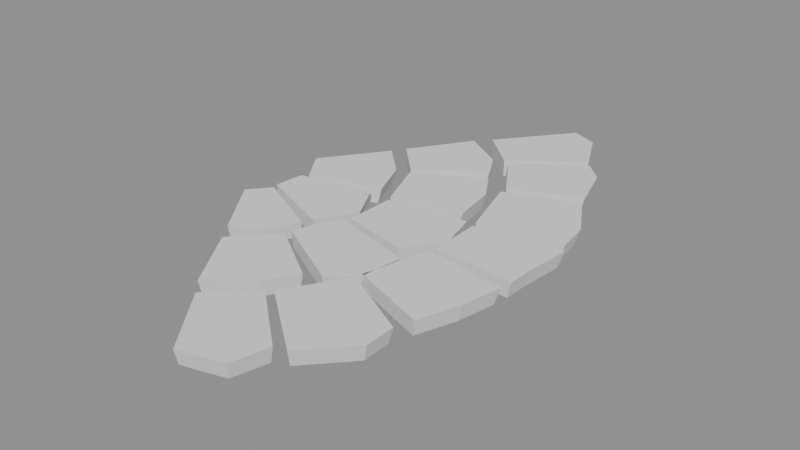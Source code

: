 # Source: fx_push.blend  (saved by Blender 5.2.45; exported with 4.5.12 LTS)
import bpy
from mathutils import Matrix  # noqa: F401  (used for matrix-valued properties, if any)

bpy.ops.wm.read_factory_settings(use_empty=True)
scene = bpy.context.scene
scene.name = 'Scene'

# ---- meshes
me_push_plate_00 = bpy.data.meshes.new('push_plate_00')
me_push_plate_00.from_pydata([(-0.03963, 0.04191, 0.05), (0.02433, -0.0523, 0.05), (0.2439, 0.007937, 0.05), (0.194, 0.1302, 0.05), (0.09517, 0.2267, 0.05), (-0.03725, 0.03939, 0.0), (0.02287, -0.04916, 0.0), (0.2293, 0.007461, 0.0), (0.1824, 0.1224, 0.0), (0.08946, 0.2131, 0.0)], [], [(0, 1, 2, 3, 4), (9, 8, 7, 6, 5), (0, 5, 6, 1), (1, 6, 7, 2), (2, 7, 8, 3), (3, 8, 9, 4), (4, 9, 5, 0)])
_uv = me_push_plate_00.uv_layers.new(name='UVMap')
_uv.uv.foreach_set('vector', [0.0, 0.0, 0.0, 0.0, 0.0, 0.0, 0.0, 0.0, 0.0, 0.0, 0.0, 0.0, 0.0, 0.0, 0.0, 0.0, 0.0, 0.0, 0.0, 0.0, 0.0, 0.0, 0.0, 0.0, 0.0, 0.0, 0.0, 0.0, 0.0, 0.0, 0.0, 0.0, 0.0, 0.0, 0.0, 0.0, 0.0, 0.0, 0.0, 0.0, 0.0, 0.0, 0.0, 0.0, 0.0, 0.0, 0.0, 0.0, 0.0, 0.0, 0.0, 0.0, 0.0, 0.0, 0.0, 0.0, 0.0, 0.0, 0.0, 0.0])
_ca = me_push_plate_00.color_attributes.new('Col', 'BYTE_COLOR', 'CORNER')
_ca.data.foreach_set('color', [0.2831, 0.1714, 0.08022, 1.0, 0.2831, 0.1714, 0.08022, 1.0, 0.2831, 0.1714, 0.08022, 1.0, 0.2831, 0.1714, 0.08022, 1.0, 0.2831, 0.1714, 0.08022, 1.0, 0.05951, 0.02956, 0.01444, 1.0, 0.05951, 0.02956, 0.01444, 1.0, 0.05951, 0.02956, 0.01444, 1.0, 0.05951, 0.02956, 0.01444, 1.0, 0.05951, 0.02956, 0.01444, 1.0, 0.107, 0.05448, 0.02416, 1.0, 0.107, 0.05448, 0.02416, 1.0, 0.107, 0.05448, 0.02416, 1.0, 0.107, 0.05448, 0.02416, 1.0, 0.05951, 0.02956, 0.01444, 1.0, 0.05951, 0.02956, 0.01444, 1.0, 0.05951, 0.02956, 0.01444, 1.0, 0.05951, 0.02956, 0.01444, 1.0, 0.107, 0.05448, 0.02416, 1.0, 0.107, 0.05448, 0.02416, 1.0, 0.107, 0.05448, 0.02416, 1.0, 0.107, 0.05448, 0.02416, 1.0, 0.05951, 0.02956, 0.01444, 1.0, 0.05951, 0.02956, 0.01444, 1.0, 0.05951, 0.02956, 0.01444, 1.0, 0.05951, 0.02956, 0.01444, 1.0, 0.107, 0.05448, 0.02416, 1.0, 0.107, 0.05448, 0.02416, 1.0, 0.107, 0.05448, 0.02416, 1.0, 0.107, 0.05448, 0.02416, 1.0])
me_push_plate_00.update()
me_push_plate_01 = bpy.data.meshes.new('push_plate_01')
me_push_plate_01.from_pydata([(-0.002324, 0.04546, 0.05), (-0.01037, -0.04432, 0.05), (0.2166, -0.1362, 0.05), (0.283, -0.02594, 0.05), (0.2198, 0.09077, 0.05), (-0.002184, 0.04273, 0.0), (-0.009752, -0.04166, 0.0), (0.2036, -0.128, 0.0), (0.266, -0.02439, 0.0), (0.2066, 0.08533, 0.0)], [], [(0, 1, 2, 3, 4), (9, 8, 7, 6, 5), (0, 5, 6, 1), (1, 6, 7, 2), (2, 7, 8, 3), (3, 8, 9, 4), (4, 9, 5, 0)])
_uv = me_push_plate_01.uv_layers.new(name='UVMap')
_uv.uv.foreach_set('vector', [0.0, 0.0, 0.0, 0.0, 0.0, 0.0, 0.0, 0.0, 0.0, 0.0, 0.0, 0.0, 0.0, 0.0, 0.0, 0.0, 0.0, 0.0, 0.0, 0.0, 0.0, 0.0, 0.0, 0.0, 0.0, 0.0, 0.0, 0.0, 0.0, 0.0, 0.0, 0.0, 0.0, 0.0, 0.0, 0.0, 0.0, 0.0, 0.0, 0.0, 0.0, 0.0, 0.0, 0.0, 0.0, 0.0, 0.0, 0.0, 0.0, 0.0, 0.0, 0.0, 0.0, 0.0, 0.0, 0.0, 0.0, 0.0, 0.0, 0.0])
_ca = me_push_plate_01.color_attributes.new('Col', 'BYTE_COLOR', 'CORNER')
_ca.data.foreach_set('color', [0.3613, 0.2232, 0.1095, 1.0, 0.3613, 0.2232, 0.1095, 1.0, 0.3613, 0.2232, 0.1095, 1.0, 0.3613, 0.2232, 0.1095, 1.0, 0.3613, 0.2232, 0.1095, 1.0, 0.05951, 0.02956, 0.01444, 1.0, 0.05951, 0.02956, 0.01444, 1.0, 0.05951, 0.02956, 0.01444, 1.0, 0.05951, 0.02956, 0.01444, 1.0, 0.05951, 0.02956, 0.01444, 1.0, 0.107, 0.05448, 0.02416, 1.0, 0.107, 0.05448, 0.02416, 1.0, 0.107, 0.05448, 0.02416, 1.0, 0.107, 0.05448, 0.02416, 1.0, 0.05951, 0.02956, 0.01444, 1.0, 0.05951, 0.02956, 0.01444, 1.0, 0.05951, 0.02956, 0.01444, 1.0, 0.05951, 0.02956, 0.01444, 1.0, 0.107, 0.05448, 0.02416, 1.0, 0.107, 0.05448, 0.02416, 1.0, 0.107, 0.05448, 0.02416, 1.0, 0.107, 0.05448, 0.02416, 1.0, 0.05951, 0.02956, 0.01444, 1.0, 0.05951, 0.02956, 0.01444, 1.0, 0.05951, 0.02956, 0.01444, 1.0, 0.05951, 0.02956, 0.01444, 1.0, 0.107, 0.05448, 0.02416, 1.0, 0.107, 0.05448, 0.02416, 1.0, 0.107, 0.05448, 0.02416, 1.0, 0.107, 0.05448, 0.02416, 1.0])
me_push_plate_01.update()
me_push_plate_02 = bpy.data.meshes.new('push_plate_02')
me_push_plate_02.from_pydata([(0.02193, 0.03424, 0.05), (-0.02923, -0.02826, 0.05), (0.0975, -0.2064, 0.05), (0.1793, -0.1607, 0.05), (0.2313, -0.06903, 0.05), (0.02061, 0.03219, 0.0), (-0.02748, -0.02657, 0.0), (0.09165, -0.194, 0.0), (0.1686, -0.1511, 0.0), (0.2174, -0.06489, 0.0)], [], [(0, 1, 2, 3, 4), (9, 8, 7, 6, 5), (0, 5, 6, 1), (1, 6, 7, 2), (2, 7, 8, 3), (3, 8, 9, 4), (4, 9, 5, 0)])
_uv = me_push_plate_02.uv_layers.new(name='UVMap')
_uv.uv.foreach_set('vector', [0.0, 0.0, 0.0, 0.0, 0.0, 0.0, 0.0, 0.0, 0.0, 0.0, 0.0, 0.0, 0.0, 0.0, 0.0, 0.0, 0.0, 0.0, 0.0, 0.0, 0.0, 0.0, 0.0, 0.0, 0.0, 0.0, 0.0, 0.0, 0.0, 0.0, 0.0, 0.0, 0.0, 0.0, 0.0, 0.0, 0.0, 0.0, 0.0, 0.0, 0.0, 0.0, 0.0, 0.0, 0.0, 0.0, 0.0, 0.0, 0.0, 0.0, 0.0, 0.0, 0.0, 0.0, 0.0, 0.0, 0.0, 0.0, 0.0, 0.0])
_ca = me_push_plate_02.color_attributes.new('Col', 'BYTE_COLOR', 'CORNER')
_ca.data.foreach_set('color', [0.2705, 0.1812, 0.09759, 1.0, 0.2705, 0.1812, 0.09759, 1.0, 0.2705, 0.1812, 0.09759, 1.0, 0.2705, 0.1812, 0.09759, 1.0, 0.2705, 0.1812, 0.09759, 1.0, 0.05951, 0.02956, 0.01444, 1.0, 0.05951, 0.02956, 0.01444, 1.0, 0.05951, 0.02956, 0.01444, 1.0, 0.05951, 0.02956, 0.01444, 1.0, 0.05951, 0.02956, 0.01444, 1.0, 0.107, 0.05448, 0.02416, 1.0, 0.107, 0.05448, 0.02416, 1.0, 0.107, 0.05448, 0.02416, 1.0, 0.107, 0.05448, 0.02416, 1.0, 0.05951, 0.02956, 0.01444, 1.0, 0.05951, 0.02956, 0.01444, 1.0, 0.05951, 0.02956, 0.01444, 1.0, 0.05951, 0.02956, 0.01444, 1.0, 0.107, 0.05448, 0.02416, 1.0, 0.107, 0.05448, 0.02416, 1.0, 0.107, 0.05448, 0.02416, 1.0, 0.107, 0.05448, 0.02416, 1.0, 0.05951, 0.02956, 0.01444, 1.0, 0.05951, 0.02956, 0.01444, 1.0, 0.05951, 0.02956, 0.01444, 1.0, 0.05951, 0.02956, 0.01444, 1.0, 0.107, 0.05448, 0.02416, 1.0, 0.107, 0.05448, 0.02416, 1.0, 0.107, 0.05448, 0.02416, 1.0, 0.107, 0.05448, 0.02416, 1.0])
me_push_plate_02.update()
me_push_plate_03 = bpy.data.meshes.new('push_plate_03')
me_push_plate_03.from_pydata([(-0.05801, 0.05053, 0.05), (0.04866, -0.05958, 0.05), (0.2299, 0.07507, 0.05), (0.1876, 0.1512, 0.05), (0.06028, 0.2296, 0.05), (-0.05453, 0.0475, 0.0), (0.04575, -0.05601, 0.0), (0.2161, 0.07057, 0.0), (0.1763, 0.1421, 0.0), (0.05666, 0.2158, 0.0)], [], [(0, 1, 2, 3, 4), (9, 8, 7, 6, 5), (0, 5, 6, 1), (1, 6, 7, 2), (2, 7, 8, 3), (3, 8, 9, 4), (4, 9, 5, 0)])
_uv = me_push_plate_03.uv_layers.new(name='UVMap')
_uv.uv.foreach_set('vector', [0.0, 0.0, 0.0, 0.0, 0.0, 0.0, 0.0, 0.0, 0.0, 0.0, 0.0, 0.0, 0.0, 0.0, 0.0, 0.0, 0.0, 0.0, 0.0, 0.0, 0.0, 0.0, 0.0, 0.0, 0.0, 0.0, 0.0, 0.0, 0.0, 0.0, 0.0, 0.0, 0.0, 0.0, 0.0, 0.0, 0.0, 0.0, 0.0, 0.0, 0.0, 0.0, 0.0, 0.0, 0.0, 0.0, 0.0, 0.0, 0.0, 0.0, 0.0, 0.0, 0.0, 0.0, 0.0, 0.0, 0.0, 0.0, 0.0, 0.0])
_ca = me_push_plate_03.color_attributes.new('Col', 'BYTE_COLOR', 'CORNER')
_ca.data.foreach_set('color', [0.2542, 0.159, 0.07619, 1.0, 0.2542, 0.159, 0.07619, 1.0, 0.2542, 0.159, 0.07619, 1.0, 0.2542, 0.159, 0.07619, 1.0, 0.2542, 0.159, 0.07619, 1.0, 0.05951, 0.02956, 0.01444, 1.0, 0.05951, 0.02956, 0.01444, 1.0, 0.05951, 0.02956, 0.01444, 1.0, 0.05951, 0.02956, 0.01444, 1.0, 0.05951, 0.02956, 0.01444, 1.0, 0.107, 0.05448, 0.02416, 1.0, 0.107, 0.05448, 0.02416, 1.0, 0.107, 0.05448, 0.02416, 1.0, 0.107, 0.05448, 0.02416, 1.0, 0.05951, 0.02956, 0.01444, 1.0, 0.05951, 0.02956, 0.01444, 1.0, 0.05951, 0.02956, 0.01444, 1.0, 0.05951, 0.02956, 0.01444, 1.0, 0.107, 0.05448, 0.02416, 1.0, 0.107, 0.05448, 0.02416, 1.0, 0.107, 0.05448, 0.02416, 1.0, 0.107, 0.05448, 0.02416, 1.0, 0.05951, 0.02956, 0.01444, 1.0, 0.05951, 0.02956, 0.01444, 1.0, 0.05951, 0.02956, 0.01444, 1.0, 0.05951, 0.02956, 0.01444, 1.0, 0.107, 0.05448, 0.02416, 1.0, 0.107, 0.05448, 0.02416, 1.0, 0.107, 0.05448, 0.02416, 1.0, 0.107, 0.05448, 0.02416, 1.0])
me_push_plate_03.update()
me_push_plate_04 = bpy.data.meshes.new('push_plate_04')
me_push_plate_04.from_pydata([(-0.03776, 0.07524, 0.05), (0.0232, -0.08092, 0.05), (0.2352, -0.03635, 0.05), (0.2134, 0.09892, 0.05), (0.1575, 0.1883, 0.05), (-0.03549, 0.07072, 0.0), (0.02181, -0.07607, 0.0), (0.2211, -0.03417, 0.0), (0.2006, 0.09299, 0.0), (0.1481, 0.177, 0.0)], [], [(0, 1, 2, 3, 4), (9, 8, 7, 6, 5), (0, 5, 6, 1), (1, 6, 7, 2), (2, 7, 8, 3), (3, 8, 9, 4), (4, 9, 5, 0)])
_uv = me_push_plate_04.uv_layers.new(name='UVMap')
_uv.uv.foreach_set('vector', [0.0, 0.0, 0.0, 0.0, 0.0, 0.0, 0.0, 0.0, 0.0, 0.0, 0.0, 0.0, 0.0, 0.0, 0.0, 0.0, 0.0, 0.0, 0.0, 0.0, 0.0, 0.0, 0.0, 0.0, 0.0, 0.0, 0.0, 0.0, 0.0, 0.0, 0.0, 0.0, 0.0, 0.0, 0.0, 0.0, 0.0, 0.0, 0.0, 0.0, 0.0, 0.0, 0.0, 0.0, 0.0, 0.0, 0.0, 0.0, 0.0, 0.0, 0.0, 0.0, 0.0, 0.0, 0.0, 0.0, 0.0, 0.0, 0.0, 0.0])
_ca = me_push_plate_04.color_attributes.new('Col', 'BYTE_COLOR', 'CORNER')
_ca.data.foreach_set('color', [0.2664, 0.1746, 0.09531, 1.0, 0.2664, 0.1746, 0.09531, 1.0, 0.2664, 0.1746, 0.09531, 1.0, 0.2664, 0.1746, 0.09531, 1.0, 0.2664, 0.1746, 0.09531, 1.0, 0.05951, 0.02956, 0.01444, 1.0, 0.05951, 0.02956, 0.01444, 1.0, 0.05951, 0.02956, 0.01444, 1.0, 0.05951, 0.02956, 0.01444, 1.0, 0.05951, 0.02956, 0.01444, 1.0, 0.107, 0.05448, 0.02416, 1.0, 0.107, 0.05448, 0.02416, 1.0, 0.107, 0.05448, 0.02416, 1.0, 0.107, 0.05448, 0.02416, 1.0, 0.05951, 0.02956, 0.01444, 1.0, 0.05951, 0.02956, 0.01444, 1.0, 0.05951, 0.02956, 0.01444, 1.0, 0.05951, 0.02956, 0.01444, 1.0, 0.107, 0.05448, 0.02416, 1.0, 0.107, 0.05448, 0.02416, 1.0, 0.107, 0.05448, 0.02416, 1.0, 0.107, 0.05448, 0.02416, 1.0, 0.05951, 0.02956, 0.01444, 1.0, 0.05951, 0.02956, 0.01444, 1.0, 0.05951, 0.02956, 0.01444, 1.0, 0.05951, 0.02956, 0.01444, 1.0, 0.107, 0.05448, 0.02416, 1.0, 0.107, 0.05448, 0.02416, 1.0, 0.107, 0.05448, 0.02416, 1.0, 0.107, 0.05448, 0.02416, 1.0])
me_push_plate_04.update()
me_push_plate_05 = bpy.data.meshes.new('push_plate_05')
me_push_plate_05.from_pydata([(-0.004665, 0.07442, 0.05), (-0.007482, -0.07419, 0.05), (0.1955, -0.1205, 0.05), (0.2666, -0.008349, 0.05), (0.2366, 0.1068, 0.05), (-0.004385, 0.06996, 0.0), (-0.007034, -0.06974, 0.0), (0.1838, -0.1132, 0.0), (0.2506, -0.007848, 0.0), (0.2224, 0.1004, 0.0)], [], [(0, 1, 2, 3, 4), (9, 8, 7, 6, 5), (0, 5, 6, 1), (1, 6, 7, 2), (2, 7, 8, 3), (3, 8, 9, 4), (4, 9, 5, 0)])
_uv = me_push_plate_05.uv_layers.new(name='UVMap')
_uv.uv.foreach_set('vector', [0.0, 0.0, 0.0, 0.0, 0.0, 0.0, 0.0, 0.0, 0.0, 0.0, 0.0, 0.0, 0.0, 0.0, 0.0, 0.0, 0.0, 0.0, 0.0, 0.0, 0.0, 0.0, 0.0, 0.0, 0.0, 0.0, 0.0, 0.0, 0.0, 0.0, 0.0, 0.0, 0.0, 0.0, 0.0, 0.0, 0.0, 0.0, 0.0, 0.0, 0.0, 0.0, 0.0, 0.0, 0.0, 0.0, 0.0, 0.0, 0.0, 0.0, 0.0, 0.0, 0.0, 0.0, 0.0, 0.0, 0.0, 0.0, 0.0, 0.0])
_ca = me_push_plate_05.color_attributes.new('Col', 'BYTE_COLOR', 'CORNER')
_ca.data.foreach_set('color', [0.314, 0.1683, 0.06301, 1.0, 0.314, 0.1683, 0.06301, 1.0, 0.314, 0.1683, 0.06301, 1.0, 0.314, 0.1683, 0.06301, 1.0, 0.314, 0.1683, 0.06301, 1.0, 0.05951, 0.02956, 0.01444, 1.0, 0.05951, 0.02956, 0.01444, 1.0, 0.05951, 0.02956, 0.01444, 1.0, 0.05951, 0.02956, 0.01444, 1.0, 0.05951, 0.02956, 0.01444, 1.0, 0.107, 0.05448, 0.02416, 1.0, 0.107, 0.05448, 0.02416, 1.0, 0.107, 0.05448, 0.02416, 1.0, 0.107, 0.05448, 0.02416, 1.0, 0.05951, 0.02956, 0.01444, 1.0, 0.05951, 0.02956, 0.01444, 1.0, 0.05951, 0.02956, 0.01444, 1.0, 0.05951, 0.02956, 0.01444, 1.0, 0.107, 0.05448, 0.02416, 1.0, 0.107, 0.05448, 0.02416, 1.0, 0.107, 0.05448, 0.02416, 1.0, 0.107, 0.05448, 0.02416, 1.0, 0.05951, 0.02956, 0.01444, 1.0, 0.05951, 0.02956, 0.01444, 1.0, 0.05951, 0.02956, 0.01444, 1.0, 0.05951, 0.02956, 0.01444, 1.0, 0.107, 0.05448, 0.02416, 1.0, 0.107, 0.05448, 0.02416, 1.0, 0.107, 0.05448, 0.02416, 1.0, 0.107, 0.05448, 0.02416, 1.0])
me_push_plate_05.update()
me_push_plate_06 = bpy.data.meshes.new('push_plate_06')
me_push_plate_06.from_pydata([(0.02157, 0.06845, 0.05), (-0.03233, -0.06407, 0.05), (0.1939, -0.1866, 0.05), (0.2634, -0.122, 0.05), (0.277, 0.001366, 0.05), (0.02027, 0.06434, 0.0), (-0.03039, -0.06023, 0.0), (0.1822, -0.1754, 0.0), (0.2476, -0.1147, 0.0), (0.2604, 0.001284, 0.0)], [], [(0, 1, 2, 3, 4), (9, 8, 7, 6, 5), (0, 5, 6, 1), (1, 6, 7, 2), (2, 7, 8, 3), (3, 8, 9, 4), (4, 9, 5, 0)])
_uv = me_push_plate_06.uv_layers.new(name='UVMap')
_uv.uv.foreach_set('vector', [0.0, 0.0, 0.0, 0.0, 0.0, 0.0, 0.0, 0.0, 0.0, 0.0, 0.0, 0.0, 0.0, 0.0, 0.0, 0.0, 0.0, 0.0, 0.0, 0.0, 0.0, 0.0, 0.0, 0.0, 0.0, 0.0, 0.0, 0.0, 0.0, 0.0, 0.0, 0.0, 0.0, 0.0, 0.0, 0.0, 0.0, 0.0, 0.0, 0.0, 0.0, 0.0, 0.0, 0.0, 0.0, 0.0, 0.0, 0.0, 0.0, 0.0, 0.0, 0.0, 0.0, 0.0, 0.0, 0.0, 0.0, 0.0, 0.0, 0.0])
_ca = me_push_plate_06.color_attributes.new('Col', 'BYTE_COLOR', 'CORNER')
_ca.data.foreach_set('color', [0.3564, 0.1981, 0.08022, 1.0, 0.3564, 0.1981, 0.08022, 1.0, 0.3564, 0.1981, 0.08022, 1.0, 0.3564, 0.1981, 0.08022, 1.0, 0.3564, 0.1981, 0.08022, 1.0, 0.05951, 0.02956, 0.01444, 1.0, 0.05951, 0.02956, 0.01444, 1.0, 0.05951, 0.02956, 0.01444, 1.0, 0.05951, 0.02956, 0.01444, 1.0, 0.05951, 0.02956, 0.01444, 1.0, 0.107, 0.05448, 0.02416, 1.0, 0.107, 0.05448, 0.02416, 1.0, 0.107, 0.05448, 0.02416, 1.0, 0.107, 0.05448, 0.02416, 1.0, 0.05951, 0.02956, 0.01444, 1.0, 0.05951, 0.02956, 0.01444, 1.0, 0.05951, 0.02956, 0.01444, 1.0, 0.05951, 0.02956, 0.01444, 1.0, 0.107, 0.05448, 0.02416, 1.0, 0.107, 0.05448, 0.02416, 1.0, 0.107, 0.05448, 0.02416, 1.0, 0.107, 0.05448, 0.02416, 1.0, 0.05951, 0.02956, 0.01444, 1.0, 0.05951, 0.02956, 0.01444, 1.0, 0.05951, 0.02956, 0.01444, 1.0, 0.05951, 0.02956, 0.01444, 1.0, 0.107, 0.05448, 0.02416, 1.0, 0.107, 0.05448, 0.02416, 1.0, 0.107, 0.05448, 0.02416, 1.0, 0.107, 0.05448, 0.02416, 1.0])
me_push_plate_06.update()
me_push_plate_07 = bpy.data.meshes.new('push_plate_07')
me_push_plate_07.from_pydata([(0.04984, 0.06193, 0.05), (-0.05981, -0.05235, 0.05), (0.0614, -0.2398, 0.05), (0.179, -0.1427, 0.05), (0.228, -0.05644, 0.05), (0.04685, 0.05821, 0.0), (-0.05622, -0.04921, 0.0), (0.05771, -0.2254, 0.0), (0.1683, -0.1341, 0.0), (0.2144, -0.05305, 0.0)], [], [(0, 1, 2, 3, 4), (9, 8, 7, 6, 5), (0, 5, 6, 1), (1, 6, 7, 2), (2, 7, 8, 3), (3, 8, 9, 4), (4, 9, 5, 0)])
_uv = me_push_plate_07.uv_layers.new(name='UVMap')
_uv.uv.foreach_set('vector', [0.0, 0.0, 0.0, 0.0, 0.0, 0.0, 0.0, 0.0, 0.0, 0.0, 0.0, 0.0, 0.0, 0.0, 0.0, 0.0, 0.0, 0.0, 0.0, 0.0, 0.0, 0.0, 0.0, 0.0, 0.0, 0.0, 0.0, 0.0, 0.0, 0.0, 0.0, 0.0, 0.0, 0.0, 0.0, 0.0, 0.0, 0.0, 0.0, 0.0, 0.0, 0.0, 0.0, 0.0, 0.0, 0.0, 0.0, 0.0, 0.0, 0.0, 0.0, 0.0, 0.0, 0.0, 0.0, 0.0, 0.0, 0.0, 0.0, 0.0])
_ca = me_push_plate_07.color_attributes.new('Col', 'BYTE_COLOR', 'CORNER')
_ca.data.foreach_set('color', [0.4072, 0.2346, 0.1046, 1.0, 0.4072, 0.2346, 0.1046, 1.0, 0.4072, 0.2346, 0.1046, 1.0, 0.4072, 0.2346, 0.1046, 1.0, 0.4072, 0.2346, 0.1046, 1.0, 0.05951, 0.02956, 0.01444, 1.0, 0.05951, 0.02956, 0.01444, 1.0, 0.05951, 0.02956, 0.01444, 1.0, 0.05951, 0.02956, 0.01444, 1.0, 0.05951, 0.02956, 0.01444, 1.0, 0.107, 0.05448, 0.02416, 1.0, 0.107, 0.05448, 0.02416, 1.0, 0.107, 0.05448, 0.02416, 1.0, 0.107, 0.05448, 0.02416, 1.0, 0.05951, 0.02956, 0.01444, 1.0, 0.05951, 0.02956, 0.01444, 1.0, 0.05951, 0.02956, 0.01444, 1.0, 0.05951, 0.02956, 0.01444, 1.0, 0.107, 0.05448, 0.02416, 1.0, 0.107, 0.05448, 0.02416, 1.0, 0.107, 0.05448, 0.02416, 1.0, 0.107, 0.05448, 0.02416, 1.0, 0.05951, 0.02956, 0.01444, 1.0, 0.05951, 0.02956, 0.01444, 1.0, 0.05951, 0.02956, 0.01444, 1.0, 0.05951, 0.02956, 0.01444, 1.0, 0.107, 0.05448, 0.02416, 1.0, 0.107, 0.05448, 0.02416, 1.0, 0.107, 0.05448, 0.02416, 1.0, 0.107, 0.05448, 0.02416, 1.0])
me_push_plate_07.update()
me_push_plate_08 = bpy.data.meshes.new('push_plate_08')
me_push_plate_08.from_pydata([(-0.0625, 0.05057, 0.05), (0.05654, -0.05716, 0.05), (0.25, 0.09332, 0.05), (0.1837, 0.2269, 0.05), (0.1039, 0.26, 0.05), (-0.05875, 0.04753, 0.0), (0.05315, -0.05373, 0.0), (0.235, 0.08772, 0.0), (0.1727, 0.2132, 0.0), (0.09769, 0.2444, 0.0)], [], [(0, 1, 2, 3, 4), (9, 8, 7, 6, 5), (0, 5, 6, 1), (1, 6, 7, 2), (2, 7, 8, 3), (3, 8, 9, 4), (4, 9, 5, 0)])
_uv = me_push_plate_08.uv_layers.new(name='UVMap')
_uv.uv.foreach_set('vector', [0.0, 0.0, 0.0, 0.0, 0.0, 0.0, 0.0, 0.0, 0.0, 0.0, 0.0, 0.0, 0.0, 0.0, 0.0, 0.0, 0.0, 0.0, 0.0, 0.0, 0.0, 0.0, 0.0, 0.0, 0.0, 0.0, 0.0, 0.0, 0.0, 0.0, 0.0, 0.0, 0.0, 0.0, 0.0, 0.0, 0.0, 0.0, 0.0, 0.0, 0.0, 0.0, 0.0, 0.0, 0.0, 0.0, 0.0, 0.0, 0.0, 0.0, 0.0, 0.0, 0.0, 0.0, 0.0, 0.0, 0.0, 0.0, 0.0, 0.0])
_ca = me_push_plate_08.color_attributes.new('Col', 'BYTE_COLOR', 'CORNER')
_ca.data.foreach_set('color', [0.3325, 0.2122, 0.1095, 1.0, 0.3325, 0.2122, 0.1095, 1.0, 0.3325, 0.2122, 0.1095, 1.0, 0.3325, 0.2122, 0.1095, 1.0, 0.3325, 0.2122, 0.1095, 1.0, 0.05951, 0.02956, 0.01444, 1.0, 0.05951, 0.02956, 0.01444, 1.0, 0.05951, 0.02956, 0.01444, 1.0, 0.05951, 0.02956, 0.01444, 1.0, 0.05951, 0.02956, 0.01444, 1.0, 0.107, 0.05448, 0.02416, 1.0, 0.107, 0.05448, 0.02416, 1.0, 0.107, 0.05448, 0.02416, 1.0, 0.107, 0.05448, 0.02416, 1.0, 0.05951, 0.02956, 0.01444, 1.0, 0.05951, 0.02956, 0.01444, 1.0, 0.05951, 0.02956, 0.01444, 1.0, 0.05951, 0.02956, 0.01444, 1.0, 0.107, 0.05448, 0.02416, 1.0, 0.107, 0.05448, 0.02416, 1.0, 0.107, 0.05448, 0.02416, 1.0, 0.107, 0.05448, 0.02416, 1.0, 0.05951, 0.02956, 0.01444, 1.0, 0.05951, 0.02956, 0.01444, 1.0, 0.05951, 0.02956, 0.01444, 1.0, 0.05951, 0.02956, 0.01444, 1.0, 0.107, 0.05448, 0.02416, 1.0, 0.107, 0.05448, 0.02416, 1.0, 0.107, 0.05448, 0.02416, 1.0, 0.107, 0.05448, 0.02416, 1.0])
me_push_plate_08.update()
me_push_plate_09 = bpy.data.meshes.new('push_plate_09')
me_push_plate_09.from_pydata([(-0.05172, 0.06983, 0.05), (0.04313, -0.07544, 0.05), (0.2403, 0.01637, 0.05), (0.1965, 0.1524, 0.05), (0.134, 0.2115, 0.05), (-0.04862, 0.06564, 0.0), (0.04054, -0.07092, 0.0), (0.2259, 0.01539, 0.0), (0.1847, 0.1432, 0.0), (0.126, 0.1988, 0.0)], [], [(0, 1, 2, 3, 4), (9, 8, 7, 6, 5), (0, 5, 6, 1), (1, 6, 7, 2), (2, 7, 8, 3), (3, 8, 9, 4), (4, 9, 5, 0)])
_uv = me_push_plate_09.uv_layers.new(name='UVMap')
_uv.uv.foreach_set('vector', [0.0, 0.0, 0.0, 0.0, 0.0, 0.0, 0.0, 0.0, 0.0, 0.0, 0.0, 0.0, 0.0, 0.0, 0.0, 0.0, 0.0, 0.0, 0.0, 0.0, 0.0, 0.0, 0.0, 0.0, 0.0, 0.0, 0.0, 0.0, 0.0, 0.0, 0.0, 0.0, 0.0, 0.0, 0.0, 0.0, 0.0, 0.0, 0.0, 0.0, 0.0, 0.0, 0.0, 0.0, 0.0, 0.0, 0.0, 0.0, 0.0, 0.0, 0.0, 0.0, 0.0, 0.0, 0.0, 0.0, 0.0, 0.0, 0.0, 0.0])
_ca = me_push_plate_09.color_attributes.new('Col', 'BYTE_COLOR', 'CORNER')
_ca.data.foreach_set('color', [0.3467, 0.2016, 0.0865, 1.0, 0.3467, 0.2016, 0.0865, 1.0, 0.3467, 0.2016, 0.0865, 1.0, 0.3467, 0.2016, 0.0865, 1.0, 0.3467, 0.2016, 0.0865, 1.0, 0.05951, 0.02956, 0.01444, 1.0, 0.05951, 0.02956, 0.01444, 1.0, 0.05951, 0.02956, 0.01444, 1.0, 0.05951, 0.02956, 0.01444, 1.0, 0.05951, 0.02956, 0.01444, 1.0, 0.107, 0.05448, 0.02416, 1.0, 0.107, 0.05448, 0.02416, 1.0, 0.107, 0.05448, 0.02416, 1.0, 0.107, 0.05448, 0.02416, 1.0, 0.05951, 0.02956, 0.01444, 1.0, 0.05951, 0.02956, 0.01444, 1.0, 0.05951, 0.02956, 0.01444, 1.0, 0.05951, 0.02956, 0.01444, 1.0, 0.107, 0.05448, 0.02416, 1.0, 0.107, 0.05448, 0.02416, 1.0, 0.107, 0.05448, 0.02416, 1.0, 0.107, 0.05448, 0.02416, 1.0, 0.05951, 0.02956, 0.01444, 1.0, 0.05951, 0.02956, 0.01444, 1.0, 0.05951, 0.02956, 0.01444, 1.0, 0.05951, 0.02956, 0.01444, 1.0, 0.107, 0.05448, 0.02416, 1.0, 0.107, 0.05448, 0.02416, 1.0, 0.107, 0.05448, 0.02416, 1.0, 0.107, 0.05448, 0.02416, 1.0])
me_push_plate_09.update()
me_push_plate_10 = bpy.data.meshes.new('push_plate_10')
me_push_plate_10.from_pydata([(-0.03626, 0.09596, 0.05), (0.02234, -0.1001, 0.05), (0.2678, -0.05677, 0.05), (0.2531, 0.04137, 0.05), (0.1752, 0.1746, 0.05), (-0.03408, 0.0902, 0.0), (0.021, -0.09411, 0.0), (0.2517, -0.05337, 0.0), (0.2379, 0.03888, 0.0), (0.1647, 0.1641, 0.0)], [], [(0, 1, 2, 3, 4), (9, 8, 7, 6, 5), (0, 5, 6, 1), (1, 6, 7, 2), (2, 7, 8, 3), (3, 8, 9, 4), (4, 9, 5, 0)])
_uv = me_push_plate_10.uv_layers.new(name='UVMap')
_uv.uv.foreach_set('vector', [0.0, 0.0, 0.0, 0.0, 0.0, 0.0, 0.0, 0.0, 0.0, 0.0, 0.0, 0.0, 0.0, 0.0, 0.0, 0.0, 0.0, 0.0, 0.0, 0.0, 0.0, 0.0, 0.0, 0.0, 0.0, 0.0, 0.0, 0.0, 0.0, 0.0, 0.0, 0.0, 0.0, 0.0, 0.0, 0.0, 0.0, 0.0, 0.0, 0.0, 0.0, 0.0, 0.0, 0.0, 0.0, 0.0, 0.0, 0.0, 0.0, 0.0, 0.0, 0.0, 0.0, 0.0, 0.0, 0.0, 0.0, 0.0, 0.0, 0.0])
_ca = me_push_plate_10.color_attributes.new('Col', 'BYTE_COLOR', 'CORNER')
_ca.data.foreach_set('color', [0.3278, 0.2016, 0.09759, 1.0, 0.3278, 0.2016, 0.09759, 1.0, 0.3278, 0.2016, 0.09759, 1.0, 0.3278, 0.2016, 0.09759, 1.0, 0.3278, 0.2016, 0.09759, 1.0, 0.05951, 0.02956, 0.01444, 1.0, 0.05951, 0.02956, 0.01444, 1.0, 0.05951, 0.02956, 0.01444, 1.0, 0.05951, 0.02956, 0.01444, 1.0, 0.05951, 0.02956, 0.01444, 1.0, 0.107, 0.05448, 0.02416, 1.0, 0.107, 0.05448, 0.02416, 1.0, 0.107, 0.05448, 0.02416, 1.0, 0.107, 0.05448, 0.02416, 1.0, 0.05951, 0.02956, 0.01444, 1.0, 0.05951, 0.02956, 0.01444, 1.0, 0.05951, 0.02956, 0.01444, 1.0, 0.05951, 0.02956, 0.01444, 1.0, 0.107, 0.05448, 0.02416, 1.0, 0.107, 0.05448, 0.02416, 1.0, 0.107, 0.05448, 0.02416, 1.0, 0.107, 0.05448, 0.02416, 1.0, 0.05951, 0.02956, 0.01444, 1.0, 0.05951, 0.02956, 0.01444, 1.0, 0.05951, 0.02956, 0.01444, 1.0, 0.05951, 0.02956, 0.01444, 1.0, 0.107, 0.05448, 0.02416, 1.0, 0.107, 0.05448, 0.02416, 1.0, 0.107, 0.05448, 0.02416, 1.0, 0.107, 0.05448, 0.02416, 1.0])
me_push_plate_10.update()
me_push_plate_11 = bpy.data.meshes.new('push_plate_11')
me_push_plate_11.from_pydata([(-0.005211, 0.07779, 0.05), (-0.003152, -0.0779, 0.05), (0.2384, -0.09956, 0.05), (0.2403, -0.01794, 0.05), (0.2517, 0.1138, 0.05), (-0.004898, 0.07312, 0.0), (-0.002963, -0.07322, 0.0), (0.2241, -0.09359, 0.0), (0.2259, -0.01686, 0.0), (0.2366, 0.107, 0.0)], [], [(0, 1, 2, 3, 4), (9, 8, 7, 6, 5), (0, 5, 6, 1), (1, 6, 7, 2), (2, 7, 8, 3), (3, 8, 9, 4), (4, 9, 5, 0)])
_uv = me_push_plate_11.uv_layers.new(name='UVMap')
_uv.uv.foreach_set('vector', [0.0, 0.0, 0.0, 0.0, 0.0, 0.0, 0.0, 0.0, 0.0, 0.0, 0.0, 0.0, 0.0, 0.0, 0.0, 0.0, 0.0, 0.0, 0.0, 0.0, 0.0, 0.0, 0.0, 0.0, 0.0, 0.0, 0.0, 0.0, 0.0, 0.0, 0.0, 0.0, 0.0, 0.0, 0.0, 0.0, 0.0, 0.0, 0.0, 0.0, 0.0, 0.0, 0.0, 0.0, 0.0, 0.0, 0.0, 0.0, 0.0, 0.0, 0.0, 0.0, 0.0, 0.0, 0.0, 0.0, 0.0, 0.0, 0.0, 0.0])
_ca = me_push_plate_11.color_attributes.new('Col', 'BYTE_COLOR', 'CORNER')
_ca.data.foreach_set('color', [0.3005, 0.1651, 0.0648, 1.0, 0.3005, 0.1651, 0.0648, 1.0, 0.3005, 0.1651, 0.0648, 1.0, 0.3005, 0.1651, 0.0648, 1.0, 0.3005, 0.1651, 0.0648, 1.0, 0.05951, 0.02956, 0.01444, 1.0, 0.05951, 0.02956, 0.01444, 1.0, 0.05951, 0.02956, 0.01444, 1.0, 0.05951, 0.02956, 0.01444, 1.0, 0.05951, 0.02956, 0.01444, 1.0, 0.107, 0.05448, 0.02416, 1.0, 0.107, 0.05448, 0.02416, 1.0, 0.107, 0.05448, 0.02416, 1.0, 0.107, 0.05448, 0.02416, 1.0, 0.05951, 0.02956, 0.01444, 1.0, 0.05951, 0.02956, 0.01444, 1.0, 0.05951, 0.02956, 0.01444, 1.0, 0.05951, 0.02956, 0.01444, 1.0, 0.107, 0.05448, 0.02416, 1.0, 0.107, 0.05448, 0.02416, 1.0, 0.107, 0.05448, 0.02416, 1.0, 0.107, 0.05448, 0.02416, 1.0, 0.05951, 0.02956, 0.01444, 1.0, 0.05951, 0.02956, 0.01444, 1.0, 0.05951, 0.02956, 0.01444, 1.0, 0.05951, 0.02956, 0.01444, 1.0, 0.107, 0.05448, 0.02416, 1.0, 0.107, 0.05448, 0.02416, 1.0, 0.107, 0.05448, 0.02416, 1.0, 0.107, 0.05448, 0.02416, 1.0])
me_push_plate_11.update()
me_push_plate_12 = bpy.data.meshes.new('push_plate_12')
me_push_plate_12.from_pydata([(0.01931, 0.09935, 0.05), (-0.03293, -0.0957, 0.05), (0.1936, -0.1781, 0.05), (0.2365, -0.05556, 0.05), (0.2588, 0.06215, 0.05), (0.01815, 0.09339, 0.0), (-0.03096, -0.08996, 0.0), (0.182, -0.1674, 0.0), (0.2223, -0.05223, 0.0), (0.2433, 0.05842, 0.0)], [], [(0, 1, 2, 3, 4), (9, 8, 7, 6, 5), (0, 5, 6, 1), (1, 6, 7, 2), (2, 7, 8, 3), (3, 8, 9, 4), (4, 9, 5, 0)])
_uv = me_push_plate_12.uv_layers.new(name='UVMap')
_uv.uv.foreach_set('vector', [0.0, 0.0, 0.0, 0.0, 0.0, 0.0, 0.0, 0.0, 0.0, 0.0, 0.0, 0.0, 0.0, 0.0, 0.0, 0.0, 0.0, 0.0, 0.0, 0.0, 0.0, 0.0, 0.0, 0.0, 0.0, 0.0, 0.0, 0.0, 0.0, 0.0, 0.0, 0.0, 0.0, 0.0, 0.0, 0.0, 0.0, 0.0, 0.0, 0.0, 0.0, 0.0, 0.0, 0.0, 0.0, 0.0, 0.0, 0.0, 0.0, 0.0, 0.0, 0.0, 0.0, 0.0, 0.0, 0.0, 0.0, 0.0, 0.0, 0.0])
_ca = me_push_plate_12.color_attributes.new('Col', 'BYTE_COLOR', 'CORNER')
_ca.data.foreach_set('color', [0.3419, 0.2122, 0.1046, 1.0, 0.3419, 0.2122, 0.1046, 1.0, 0.3419, 0.2122, 0.1046, 1.0, 0.3419, 0.2122, 0.1046, 1.0, 0.3419, 0.2122, 0.1046, 1.0, 0.05951, 0.02956, 0.01444, 1.0, 0.05951, 0.02956, 0.01444, 1.0, 0.05951, 0.02956, 0.01444, 1.0, 0.05951, 0.02956, 0.01444, 1.0, 0.05951, 0.02956, 0.01444, 1.0, 0.107, 0.05448, 0.02416, 1.0, 0.107, 0.05448, 0.02416, 1.0, 0.107, 0.05448, 0.02416, 1.0, 0.107, 0.05448, 0.02416, 1.0, 0.05951, 0.02956, 0.01444, 1.0, 0.05951, 0.02956, 0.01444, 1.0, 0.05951, 0.02956, 0.01444, 1.0, 0.05951, 0.02956, 0.01444, 1.0, 0.107, 0.05448, 0.02416, 1.0, 0.107, 0.05448, 0.02416, 1.0, 0.107, 0.05448, 0.02416, 1.0, 0.107, 0.05448, 0.02416, 1.0, 0.05951, 0.02956, 0.01444, 1.0, 0.05951, 0.02956, 0.01444, 1.0, 0.05951, 0.02956, 0.01444, 1.0, 0.05951, 0.02956, 0.01444, 1.0, 0.107, 0.05448, 0.02416, 1.0, 0.107, 0.05448, 0.02416, 1.0, 0.107, 0.05448, 0.02416, 1.0, 0.107, 0.05448, 0.02416, 1.0])
me_push_plate_12.update()
me_push_plate_13 = bpy.data.meshes.new('push_plate_13')
me_push_plate_13.from_pydata([(0.0471, 0.08689, 0.05), (-0.05836, -0.07976, 0.05), (0.1453, -0.2405, 0.05), (0.2605, -0.1151, 0.05), (0.2587, -0.0255, 0.05), (0.04427, 0.08167, 0.0), (-0.05485, -0.07498, 0.0), (0.1365, -0.226, 0.0), (0.2449, -0.1082, 0.0), (0.2431, -0.02397, 0.0)], [], [(0, 1, 2, 3, 4), (9, 8, 7, 6, 5), (0, 5, 6, 1), (1, 6, 7, 2), (2, 7, 8, 3), (3, 8, 9, 4), (4, 9, 5, 0)])
_uv = me_push_plate_13.uv_layers.new(name='UVMap')
_uv.uv.foreach_set('vector', [0.0, 0.0, 0.0, 0.0, 0.0, 0.0, 0.0, 0.0, 0.0, 0.0, 0.0, 0.0, 0.0, 0.0, 0.0, 0.0, 0.0, 0.0, 0.0, 0.0, 0.0, 0.0, 0.0, 0.0, 0.0, 0.0, 0.0, 0.0, 0.0, 0.0, 0.0, 0.0, 0.0, 0.0, 0.0, 0.0, 0.0, 0.0, 0.0, 0.0, 0.0, 0.0, 0.0, 0.0, 0.0, 0.0, 0.0, 0.0, 0.0, 0.0, 0.0, 0.0, 0.0, 0.0, 0.0, 0.0, 0.0, 0.0, 0.0, 0.0])
_ca = me_push_plate_13.color_attributes.new('Col', 'BYTE_COLOR', 'CORNER')
_ca.data.foreach_set('color', [0.3663, 0.2195, 0.1046, 1.0, 0.3663, 0.2195, 0.1046, 1.0, 0.3663, 0.2195, 0.1046, 1.0, 0.3663, 0.2195, 0.1046, 1.0, 0.3663, 0.2195, 0.1046, 1.0, 0.05951, 0.02956, 0.01444, 1.0, 0.05951, 0.02956, 0.01444, 1.0, 0.05951, 0.02956, 0.01444, 1.0, 0.05951, 0.02956, 0.01444, 1.0, 0.05951, 0.02956, 0.01444, 1.0, 0.107, 0.05448, 0.02416, 1.0, 0.107, 0.05448, 0.02416, 1.0, 0.107, 0.05448, 0.02416, 1.0, 0.107, 0.05448, 0.02416, 1.0, 0.05951, 0.02956, 0.01444, 1.0, 0.05951, 0.02956, 0.01444, 1.0, 0.05951, 0.02956, 0.01444, 1.0, 0.05951, 0.02956, 0.01444, 1.0, 0.107, 0.05448, 0.02416, 1.0, 0.107, 0.05448, 0.02416, 1.0, 0.107, 0.05448, 0.02416, 1.0, 0.107, 0.05448, 0.02416, 1.0, 0.05951, 0.02956, 0.01444, 1.0, 0.05951, 0.02956, 0.01444, 1.0, 0.05951, 0.02956, 0.01444, 1.0, 0.05951, 0.02956, 0.01444, 1.0, 0.107, 0.05448, 0.02416, 1.0, 0.107, 0.05448, 0.02416, 1.0, 0.107, 0.05448, 0.02416, 1.0, 0.107, 0.05448, 0.02416, 1.0])
me_push_plate_13.update()
me_push_plate_14 = bpy.data.meshes.new('push_plate_14')
me_push_plate_14.from_pydata([(0.05654, 0.05695, 0.05), (-0.06242, -0.05043, 0.05), (0.08103, -0.2373, 0.05), (0.2098, -0.2022, 0.05), (0.238, -0.09627, 0.05), (0.05315, 0.05353, 0.0), (-0.05867, -0.04741, 0.0), (0.07617, -0.2231, 0.0), (0.1972, -0.19, 0.0), (0.2237, -0.0905, 0.0)], [], [(0, 1, 2, 3, 4), (9, 8, 7, 6, 5), (0, 5, 6, 1), (1, 6, 7, 2), (2, 7, 8, 3), (3, 8, 9, 4), (4, 9, 5, 0)])
_uv = me_push_plate_14.uv_layers.new(name='UVMap')
_uv.uv.foreach_set('vector', [0.0, 0.0, 0.0, 0.0, 0.0, 0.0, 0.0, 0.0, 0.0, 0.0, 0.0, 0.0, 0.0, 0.0, 0.0, 0.0, 0.0, 0.0, 0.0, 0.0, 0.0, 0.0, 0.0, 0.0, 0.0, 0.0, 0.0, 0.0, 0.0, 0.0, 0.0, 0.0, 0.0, 0.0, 0.0, 0.0, 0.0, 0.0, 0.0, 0.0, 0.0, 0.0, 0.0, 0.0, 0.0, 0.0, 0.0, 0.0, 0.0, 0.0, 0.0, 0.0, 0.0, 0.0, 0.0, 0.0, 0.0, 0.0, 0.0, 0.0])
_ca = me_push_plate_14.color_attributes.new('Col', 'BYTE_COLOR', 'CORNER')
_ca.data.foreach_set('color', [0.3325, 0.1878, 0.08022, 1.0, 0.3325, 0.1878, 0.08022, 1.0, 0.3325, 0.1878, 0.08022, 1.0, 0.3325, 0.1878, 0.08022, 1.0, 0.3325, 0.1878, 0.08022, 1.0, 0.05951, 0.02956, 0.01444, 1.0, 0.05951, 0.02956, 0.01444, 1.0, 0.05951, 0.02956, 0.01444, 1.0, 0.05951, 0.02956, 0.01444, 1.0, 0.05951, 0.02956, 0.01444, 1.0, 0.107, 0.05448, 0.02416, 1.0, 0.107, 0.05448, 0.02416, 1.0, 0.107, 0.05448, 0.02416, 1.0, 0.107, 0.05448, 0.02416, 1.0, 0.05951, 0.02956, 0.01444, 1.0, 0.05951, 0.02956, 0.01444, 1.0, 0.05951, 0.02956, 0.01444, 1.0, 0.05951, 0.02956, 0.01444, 1.0, 0.107, 0.05448, 0.02416, 1.0, 0.107, 0.05448, 0.02416, 1.0, 0.107, 0.05448, 0.02416, 1.0, 0.107, 0.05448, 0.02416, 1.0, 0.05951, 0.02956, 0.01444, 1.0, 0.05951, 0.02956, 0.01444, 1.0, 0.05951, 0.02956, 0.01444, 1.0, 0.05951, 0.02956, 0.01444, 1.0, 0.107, 0.05448, 0.02416, 1.0, 0.107, 0.05448, 0.02416, 1.0, 0.107, 0.05448, 0.02416, 1.0, 0.107, 0.05448, 0.02416, 1.0])
me_push_plate_14.update()

# ---- objects
ob_push_plate_00 = bpy.data.objects.new('push_plate_00', me_push_plate_00)
ob_push_plate_01 = bpy.data.objects.new('push_plate_01', me_push_plate_01)
ob_push_plate_02 = bpy.data.objects.new('push_plate_02', me_push_plate_02)
ob_push_plate_03 = bpy.data.objects.new('push_plate_03', me_push_plate_03)
ob_push_plate_04 = bpy.data.objects.new('push_plate_04', me_push_plate_04)
ob_push_plate_05 = bpy.data.objects.new('push_plate_05', me_push_plate_05)
ob_push_plate_06 = bpy.data.objects.new('push_plate_06', me_push_plate_06)
ob_push_plate_07 = bpy.data.objects.new('push_plate_07', me_push_plate_07)
ob_push_plate_08 = bpy.data.objects.new('push_plate_08', me_push_plate_08)
ob_push_plate_09 = bpy.data.objects.new('push_plate_09', me_push_plate_09)
ob_push_plate_10 = bpy.data.objects.new('push_plate_10', me_push_plate_10)
ob_push_plate_11 = bpy.data.objects.new('push_plate_11', me_push_plate_11)
ob_push_plate_12 = bpy.data.objects.new('push_plate_12', me_push_plate_12)
ob_push_plate_13 = bpy.data.objects.new('push_plate_13', me_push_plate_13)
ob_push_plate_14 = bpy.data.objects.new('push_plate_14', me_push_plate_14)

# ---- transforms, parenting, visibility, modifiers, constraints
ob_push_plate_00.location = (0.1488, 0.101, 0.0)
ob_push_plate_01.location = (0.1618, -0.01451, 0.0)
ob_push_plate_02.location = (0.1355, -0.1109, 0.0)
ob_push_plate_03.location = (0.3267, 0.3165, 0.0)
ob_push_plate_04.location = (0.4224, 0.1649, 0.0)
ob_push_plate_05.location = (0.4576, -0.008674, 0.0)
ob_push_plate_06.location = (0.4105, -0.167, 0.0)
ob_push_plate_07.location = (0.3297, -0.3164, 0.0)
ob_push_plate_08.location = (0.4878, 0.5391, 0.0)
ob_push_plate_09.location = (0.6162, 0.4023, 0.0)
ob_push_plate_10.location = (0.6938, 0.2074, 0.0)
ob_push_plate_11.location = (0.7266, 0.00961, 0.0)
ob_push_plate_12.location = (0.7014, -0.1878, 0.0)
ob_push_plate_13.location = (0.6195, -0.392, 0.0)
ob_push_plate_14.location = (0.4919, -0.5449, 0.0)

# ---- collection membership
scene.collection.objects.link(ob_push_plate_00)
scene.collection.objects.link(ob_push_plate_01)
scene.collection.objects.link(ob_push_plate_02)
scene.collection.objects.link(ob_push_plate_03)
scene.collection.objects.link(ob_push_plate_04)
scene.collection.objects.link(ob_push_plate_05)
scene.collection.objects.link(ob_push_plate_06)
scene.collection.objects.link(ob_push_plate_07)
scene.collection.objects.link(ob_push_plate_08)
scene.collection.objects.link(ob_push_plate_09)
scene.collection.objects.link(ob_push_plate_10)
scene.collection.objects.link(ob_push_plate_11)
scene.collection.objects.link(ob_push_plate_12)
scene.collection.objects.link(ob_push_plate_13)
scene.collection.objects.link(ob_push_plate_14)

# ---- scene / render settings (as saved in the file)
scene.frame_start = 1; scene.frame_end = 250; scene.frame_set(1)
scene.render.engine = 'CYCLES'
scene.render.bake_bias = 0.0
scene.render.bake_samples = 0
scene.render.compositor_device = 'GPU'
scene.cycles.use_denoising = False
scene.cycles.samples = 48
scene.eevee.use_volume_custom_range = False
scene.eevee.fast_gi_thickness_near = 0.1
scene.eevee.fast_gi_thickness_far = 0.0
scene.eevee.ray_tracing_options.screen_trace_thickness = 0.1
bpy.context.view_layer.update()

# ---- added for rendering (the .blend has no active camera and no usable light): camera, sun + grey world if the file has none
cam_auto = bpy.data.cameras.new('AutoCamera')
cam_auto.lens = 50.0
cam_auto.sensor_width = 36.0
cam_auto.clip_end = 1000.0
ob_auto_camera = bpy.data.objects.new('AutoCamera', cam_auto)
scene.collection.objects.link(ob_auto_camera)
ob_auto_camera.location = (2.21375, -1.99734, 1.36215)
ob_auto_camera.rotation_euler = (1.09748, -7.21219e-08, 0.694738)
scene.camera = ob_auto_camera
light_auto_sun = bpy.data.lights.new('AutoSun', 'SUN')
light_auto_sun.energy = 3.0
light_auto_sun.angle = 0.0523599
ob_auto_sun = bpy.data.objects.new('AutoSun', light_auto_sun)
scene.collection.objects.link(ob_auto_sun)
ob_auto_sun.rotation_euler = (0.872665, 0.174533, 0.523599)
if scene.world is None:
    world_auto = bpy.data.worlds.new('AutoWorld')
    world_auto.color = (0.3, 0.3, 0.3)
    scene.world = world_auto
bpy.context.view_layer.update()
